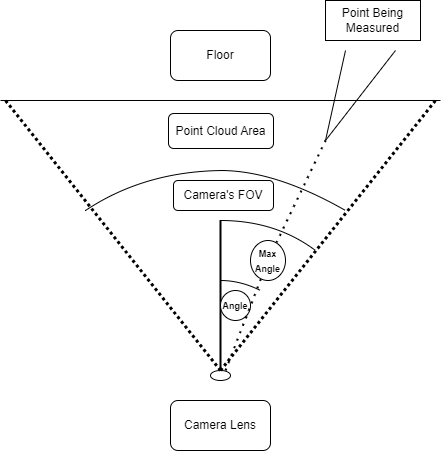

The diagram above was exported from draw.io. Its source (the exported page's mxGraphModel, read from the mxfile embedded in the PNG):
<mxGraphModel dx="1232" dy="1188" grid="1" gridSize="10" guides="1" tooltips="1" connect="1" arrows="1" fold="1" page="1" pageScale="1" pageWidth="850" pageHeight="1100" math="0" shadow="0">
  <root>
    <mxCell id="0" />
    <mxCell id="1" parent="0" />
    <mxCell id="-qRy3Vi_CwyMC0IqLVa5-1" value="" style="endArrow=none;html=1;rounded=0;" parent="1" edge="1">
      <mxGeometry width="50" height="50" relative="1" as="geometry">
        <mxPoint x="205" y="520" as="sourcePoint" />
        <mxPoint x="645" y="520" as="targetPoint" />
      </mxGeometry>
    </mxCell>
    <mxCell id="-qRy3Vi_CwyMC0IqLVa5-2" value="" style="ellipse;whiteSpace=wrap;html=1;" parent="1" vertex="1">
      <mxGeometry x="415" y="790" width="20" height="10" as="geometry" />
    </mxCell>
    <mxCell id="-qRy3Vi_CwyMC0IqLVa5-5" value="" style="endArrow=none;dashed=1;html=1;rounded=0;exitX=0.5;exitY=0;exitDx=0;exitDy=0;dashPattern=1 1;strokeWidth=3;" parent="1" source="-qRy3Vi_CwyMC0IqLVa5-2" edge="1">
      <mxGeometry width="50" height="50" relative="1" as="geometry">
        <mxPoint x="425" y="780" as="sourcePoint" />
        <mxPoint x="210" y="520" as="targetPoint" />
      </mxGeometry>
    </mxCell>
    <mxCell id="-qRy3Vi_CwyMC0IqLVa5-9" value="Point Cloud Area" style="rounded=1;whiteSpace=wrap;html=1;" parent="1" vertex="1">
      <mxGeometry x="373" y="533" width="105" height="35" as="geometry" />
    </mxCell>
    <mxCell id="-qRy3Vi_CwyMC0IqLVa5-11" value="Camera Lens" style="rounded=1;whiteSpace=wrap;html=1;" parent="1" vertex="1">
      <mxGeometry x="375" y="820" width="100" height="50" as="geometry" />
    </mxCell>
    <mxCell id="-qRy3Vi_CwyMC0IqLVa5-12" value="Floor" style="rounded=1;whiteSpace=wrap;html=1;" parent="1" vertex="1">
      <mxGeometry x="375" y="450" width="100" height="50" as="geometry" />
    </mxCell>
    <mxCell id="-qRy3Vi_CwyMC0IqLVa5-17" value="" style="endArrow=none;dashed=1;html=1;rounded=0;exitX=0.5;exitY=0;exitDx=0;exitDy=0;dashPattern=1 1;strokeWidth=3;" parent="1" source="-qRy3Vi_CwyMC0IqLVa5-2" edge="1">
      <mxGeometry width="50" height="50" relative="1" as="geometry">
        <mxPoint x="400" y="630" as="sourcePoint" />
        <mxPoint x="640" y="520" as="targetPoint" />
      </mxGeometry>
    </mxCell>
    <mxCell id="-qRy3Vi_CwyMC0IqLVa5-18" value="" style="endArrow=none;html=1;strokeWidth=2;rounded=0;entryX=0.5;entryY=0;entryDx=0;entryDy=0;" parent="1" target="-qRy3Vi_CwyMC0IqLVa5-2" edge="1">
      <mxGeometry width="50" height="50" relative="1" as="geometry">
        <mxPoint x="425" y="640" as="sourcePoint" />
        <mxPoint x="430" y="790" as="targetPoint" />
      </mxGeometry>
    </mxCell>
    <mxCell id="-qRy3Vi_CwyMC0IqLVa5-20" value="" style="endArrow=none;html=1;curved=1;" parent="1" edge="1">
      <mxGeometry width="50" height="50" relative="1" as="geometry">
        <mxPoint x="520" y="670" as="sourcePoint" />
        <mxPoint x="425" y="640" as="targetPoint" />
        <Array as="points">
          <mxPoint x="480" y="640" />
        </Array>
      </mxGeometry>
    </mxCell>
    <mxCell id="-qRy3Vi_CwyMC0IqLVa5-23" value="" style="curved=1;endArrow=classic;html=1;rounded=0;strokeColor=none;" parent="1" edge="1">
      <mxGeometry width="50" height="50" relative="1" as="geometry">
        <mxPoint x="445" y="750" as="sourcePoint" />
        <mxPoint x="459.80522479265505" y="687.4315107424982" as="targetPoint" />
        <Array as="points">
          <mxPoint x="495" y="750" />
        </Array>
      </mxGeometry>
    </mxCell>
    <mxCell id="-qRy3Vi_CwyMC0IqLVa5-24" value="" style="endArrow=none;html=1;curved=1;" parent="1" edge="1">
      <mxGeometry width="50" height="50" relative="1" as="geometry">
        <mxPoint x="430" y="590" as="sourcePoint" />
        <mxPoint x="290" y="630" as="targetPoint" />
        <Array as="points">
          <mxPoint x="350" y="590" />
        </Array>
      </mxGeometry>
    </mxCell>
    <mxCell id="-qRy3Vi_CwyMC0IqLVa5-25" value="&lt;font style=&quot;&quot;&gt;&lt;font style=&quot;font-size: 9px;&quot;&gt;&lt;b&gt;Angle&lt;/b&gt;&lt;/font&gt;&lt;br&gt;&lt;/font&gt;" style="ellipse;whiteSpace=wrap;html=1;" parent="1" vertex="1">
      <mxGeometry x="425" y="710" width="30" height="30" as="geometry" />
    </mxCell>
    <mxCell id="S3eH2uH1KZSlxIfc7FKv-1" value="Camera's FOV" style="rounded=1;whiteSpace=wrap;html=1;" parent="1" vertex="1">
      <mxGeometry x="378" y="600" width="100" height="30" as="geometry" />
    </mxCell>
    <mxCell id="S3eH2uH1KZSlxIfc7FKv-3" value="" style="endArrow=none;dashed=1;html=1;dashPattern=1 3;strokeWidth=2;rounded=0;" parent="1" edge="1" source="dpykbnY8ZJq9bnagpYXV-1">
      <mxGeometry width="50" height="50" relative="1" as="geometry">
        <mxPoint x="430" y="790" as="sourcePoint" />
        <mxPoint x="530" y="560" as="targetPoint" />
      </mxGeometry>
    </mxCell>
    <mxCell id="S3eH2uH1KZSlxIfc7FKv-4" value="" style="endArrow=none;html=1;curved=1;" parent="1" edge="1">
      <mxGeometry width="50" height="50" relative="1" as="geometry">
        <mxPoint x="465" y="710" as="sourcePoint" />
        <mxPoint x="425" y="700" as="targetPoint" />
        <Array as="points">
          <mxPoint x="445" y="700" />
        </Array>
      </mxGeometry>
    </mxCell>
    <mxCell id="S3eH2uH1KZSlxIfc7FKv-6" value="" style="endArrow=none;html=1;rounded=0;" parent="1" edge="1">
      <mxGeometry width="50" height="50" relative="1" as="geometry">
        <mxPoint x="530" y="560" as="sourcePoint" />
        <mxPoint x="550" y="470" as="targetPoint" />
      </mxGeometry>
    </mxCell>
    <mxCell id="S3eH2uH1KZSlxIfc7FKv-8" value="Point Being Measured" style="rounded=0;whiteSpace=wrap;html=1;" parent="1" vertex="1">
      <mxGeometry x="530" y="420" width="95" height="40" as="geometry" />
    </mxCell>
    <mxCell id="S3eH2uH1KZSlxIfc7FKv-10" value="" style="endArrow=none;html=1;rounded=0;" parent="1" edge="1">
      <mxGeometry width="50" height="50" relative="1" as="geometry">
        <mxPoint x="530" y="560" as="sourcePoint" />
        <mxPoint x="600" y="470" as="targetPoint" />
      </mxGeometry>
    </mxCell>
    <mxCell id="dpykbnY8ZJq9bnagpYXV-2" value="" style="endArrow=none;dashed=1;html=1;dashPattern=1 3;strokeWidth=2;rounded=0;" edge="1" parent="1" target="dpykbnY8ZJq9bnagpYXV-1">
      <mxGeometry width="50" height="50" relative="1" as="geometry">
        <mxPoint x="430" y="790" as="sourcePoint" />
        <mxPoint x="530" y="560" as="targetPoint" />
      </mxGeometry>
    </mxCell>
    <mxCell id="dpykbnY8ZJq9bnagpYXV-1" value="&lt;font style=&quot;&quot;&gt;&lt;font style=&quot;font-size: 9px;&quot;&gt;&lt;b&gt;Max Angle&lt;/b&gt;&lt;/font&gt;&lt;br&gt;&lt;/font&gt;" style="ellipse;whiteSpace=wrap;html=1;" vertex="1" parent="1">
      <mxGeometry x="455" y="660" width="35" height="40" as="geometry" />
    </mxCell>
    <mxCell id="dpykbnY8ZJq9bnagpYXV-3" value="" style="endArrow=none;html=1;curved=1;" edge="1" parent="1">
      <mxGeometry width="50" height="50" relative="1" as="geometry">
        <mxPoint x="550" y="630" as="sourcePoint" />
        <mxPoint x="425" y="590" as="targetPoint" />
        <Array as="points">
          <mxPoint x="480" y="590" />
        </Array>
      </mxGeometry>
    </mxCell>
  </root>
</mxGraphModel>